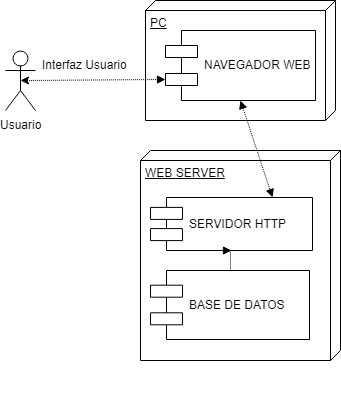

The diagram above was exported from draw.io. Its source (the exported page's mxGraphModel, read from the mxfile embedded in the PNG):
<mxGraphModel dx="834" dy="796" grid="1" gridSize="10" guides="1" tooltips="1" connect="1" arrows="1" fold="1" page="1" pageScale="1" pageWidth="827" pageHeight="1169" math="0" shadow="0">
  <root>
    <mxCell id="0" />
    <mxCell id="1" parent="0" />
    <mxCell id="TUSuQfFFg9gUDZzf_5gQ-88" value="Usuario" style="shape=umlActor;verticalLabelPosition=bottom;labelBackgroundColor=#ffffff;verticalAlign=top;html=1;outlineConnect=0;" vertex="1" parent="1">
      <mxGeometry x="140" y="330" width="30" height="60" as="geometry" />
    </mxCell>
    <mxCell id="TUSuQfFFg9gUDZzf_5gQ-89" value="PC" style="verticalAlign=top;align=left;spacingTop=8;spacingLeft=2;spacingRight=12;shape=cube;size=10;direction=south;fontStyle=4;html=1;" vertex="1" parent="1">
      <mxGeometry x="280" y="280" width="190" height="120" as="geometry" />
    </mxCell>
    <mxCell id="TUSuQfFFg9gUDZzf_5gQ-91" value="NAVEGADOR WEB" style="shape=component;align=left;spacingLeft=36;" vertex="1" parent="1">
      <mxGeometry x="300" y="310" width="150" height="70" as="geometry" />
    </mxCell>
    <mxCell id="TUSuQfFFg9gUDZzf_5gQ-94" value="" style="group" vertex="1" connectable="0" parent="1">
      <mxGeometry x="275" y="430" width="200" height="255" as="geometry" />
    </mxCell>
    <mxCell id="TUSuQfFFg9gUDZzf_5gQ-92" value="WEB SERVER" style="verticalAlign=top;align=left;spacingTop=8;spacingLeft=2;spacingRight=12;shape=cube;size=10;direction=south;fontStyle=4;html=1;" vertex="1" parent="TUSuQfFFg9gUDZzf_5gQ-94">
      <mxGeometry width="200" height="210" as="geometry" />
    </mxCell>
    <mxCell id="TUSuQfFFg9gUDZzf_5gQ-93" value="SERVIDOR HTTP" style="shape=component;align=left;spacingLeft=36;" vertex="1" parent="TUSuQfFFg9gUDZzf_5gQ-94">
      <mxGeometry x="10" y="47" width="162" height="53" as="geometry" />
    </mxCell>
    <mxCell id="TUSuQfFFg9gUDZzf_5gQ-100" style="edgeStyle=orthogonalEdgeStyle;rounded=0;orthogonalLoop=1;jettySize=auto;html=1;exitX=0.5;exitY=0;exitDx=0;exitDy=0;dashed=1;dashPattern=1 1;endArrow=block;endFill=1;" edge="1" parent="TUSuQfFFg9gUDZzf_5gQ-94" source="TUSuQfFFg9gUDZzf_5gQ-98" target="TUSuQfFFg9gUDZzf_5gQ-93">
      <mxGeometry relative="1" as="geometry" />
    </mxCell>
    <mxCell id="TUSuQfFFg9gUDZzf_5gQ-98" value="BASE DE DATOS" style="shape=component;align=left;spacingLeft=36;" vertex="1" parent="TUSuQfFFg9gUDZzf_5gQ-94">
      <mxGeometry x="10" y="120" width="159" height="69" as="geometry" />
    </mxCell>
    <mxCell id="TUSuQfFFg9gUDZzf_5gQ-101" style="rounded=0;orthogonalLoop=1;jettySize=auto;html=1;exitX=0.5;exitY=1;exitDx=0;exitDy=0;entryX=0.75;entryY=0;entryDx=0;entryDy=0;dashed=1;dashPattern=1 1;endArrow=block;endFill=1;startArrow=block;startFill=1;" edge="1" parent="1" source="TUSuQfFFg9gUDZzf_5gQ-91" target="TUSuQfFFg9gUDZzf_5gQ-93">
      <mxGeometry relative="1" as="geometry" />
    </mxCell>
    <mxCell id="TUSuQfFFg9gUDZzf_5gQ-115" value="Interfaz Usuario" style="text;html=1;resizable=0;points=[];autosize=1;align=left;verticalAlign=top;spacingTop=-4;" vertex="1" parent="1">
      <mxGeometry x="175" y="335" width="100" height="20" as="geometry" />
    </mxCell>
    <mxCell id="TUSuQfFFg9gUDZzf_5gQ-114" style="rounded=0;orthogonalLoop=1;jettySize=auto;html=1;exitX=0.5;exitY=0.5;exitDx=0;exitDy=0;exitPerimeter=0;dashed=1;dashPattern=1 1;startArrow=classic;startFill=1;endArrow=block;endFill=1;entryX=0;entryY=0.7;entryDx=0;entryDy=0;" edge="1" parent="1" source="TUSuQfFFg9gUDZzf_5gQ-88" target="TUSuQfFFg9gUDZzf_5gQ-91">
      <mxGeometry relative="1" as="geometry" />
    </mxCell>
  </root>
</mxGraphModel>